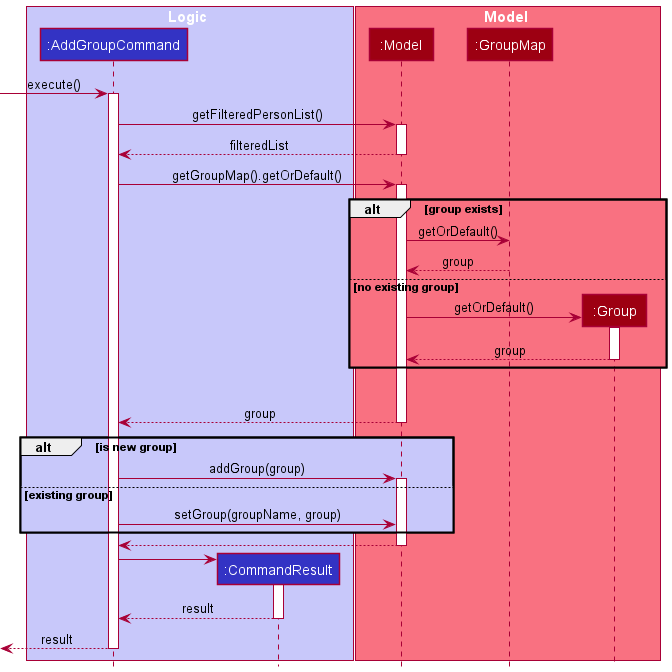

The diagram above was rendered by PlantUML. Its source (embedded in the PNG):
@startuml
!include style.puml

box Logic LOGIC_COLOR_T1
participant ":AddGroupCommand" as AddGroupCommand LOGIC_COLOR
participant ":CommandResult" as CommandResult LOGIC_COLOR
end box

box Model MODEL_COLOR_T1
participant ":Model" as Model MODEL_COLOR
participant ":GroupMap" as GroupMap MODEL_COLOR
participant ":Group" as Group MODEL_COLOR
end box

[-> AddGroupCommand : execute()
activate AddGroupCommand

AddGroupCommand -> Model : getFilteredPersonList()
activate Model

Model --> AddGroupCommand : filteredList
deactivate Model

AddGroupCommand -> Model : getGroupMap().getOrDefault()
activate Model

alt MODEL_COLOR_T1 group exists
	Model -> GroupMap : getOrDefault()
	GroupMap --> Model : group
else no existing group
	Model -> Group ** : getOrDefault()
	activate Group
	Group --> Model : group
	deactivate Group
end

loop for all indexes
Model --> AddGroupCommand : group
deactivate Model

alt LOGIC_COLOR_T1 is new group
	AddGroupCommand -> Model : addGroup(group)
	activate Model
else existing group
	AddGroupCommand -> Model : setGroup(groupName, group)
end
	Model --> AddGroupCommand
	deactivate Model
AddGroupCommand -> CommandResult **
activate CommandResult

CommandResult --> AddGroupCommand : result
deactivate CommandResult
[<-- AddGroupCommand : result
deactivate AddGroupCommand
@enduml